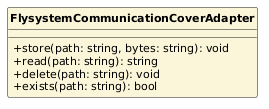

The diagram above was rendered by PlantUML. Its source (embedded in the PNG):
@startuml
skinparam classAttributeIconSize 0
skinparam classFontStyle bold
skinparam classFontSize 13
skinparam classAttributeFontSize 11
skinparam shadowing false
hide circle
class FlysystemCommunicationCoverAdapter #FBF6D9 {
  +store(path: string, bytes: string): void
  +read(path: string): string
  +delete(path: string): void
  +exists(path: string): bool
}
@enduml